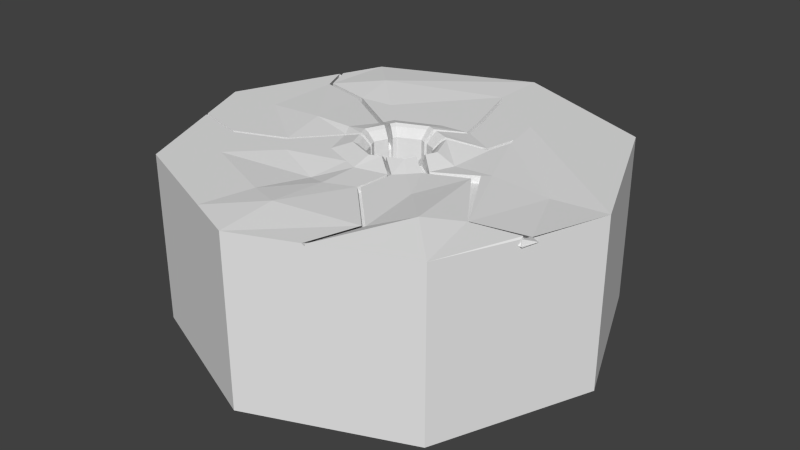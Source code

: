 # Source: hole2.blend  (saved by Blender 2.75.0; exported with 4.5.12 LTS)
import bpy
from mathutils import Matrix  # noqa: F401  (used for matrix-valued properties, if any)

bpy.ops.wm.read_factory_settings(use_empty=True)
scene = bpy.context.scene
scene.name = 'Scene'

# ---- collections
col_collection_1 = bpy.data.collections.new('Collection 1'); scene.collection.children.link(col_collection_1)

# ---- world
world_world = bpy.data.worlds.new('World'); scene.world = world_world
world_world.color = (0.05088, 0.05088, 0.05088)
world_world.use_sun_shadow = False
world_world.sun_shadow_jitter_overblur = 0.0
world_world.cycles.sampling_method = 'MANUAL'
world_world.cycles.sample_map_resolution = 256

# ---- meshes
me_cylinder = bpy.data.meshes.new('Cylinder')
me_cylinder.from_pydata([(0.0, 1.0, -0.6523), (0.0002165, 0.1775, 0.1424), (0.7071, 0.7071, -0.6523), (0.09892, 0.1171, -0.4074), (1.0, -4.371e-08, -0.6523), (0.177, 0.0006612, 0.1424), (0.7071, -0.7071, -0.6523), (0.1253, -0.1244, 0.1424), (-8.742e-08, -1.0, -0.6523), (0.0002164, -0.1762, 0.1424), (-0.7071, -0.7071, -0.6523), (-0.1248, -0.1244, 0.1424), (-1.0, 1.192e-08, -0.6523), (-0.1766, 0.0006612, 0.1424), (-0.7071, 0.7071, -0.6523), (-0.1248, 0.1257, 0.1424), (0.7071, 0.7071, 0.1275), (0.0, 1.0, 0.1275), (1.0, -4.371e-08, 0.1275), (0.7071, -0.7071, 0.1275), (-8.742e-08, -1.0, 0.1275), (-0.7071, -0.7071, 0.1275), (-1.0, 1.192e-08, 0.1275), (-0.7071, 0.7071, 0.1275), (0.1129, 0.103, 0.07619), (0.0002165, 0.1965, 0.1523), (0.1961, 0.0006611, 0.1523), (0.1387, -0.1378, 0.1523), (0.0002165, -0.1952, 0.1523), (-0.1383, -0.1378, 0.1523), (-0.1957, 0.0006612, 0.1523), (-0.1383, 0.1392, 0.1523), (0.09892, 0.1171, 0.07619), (2.119e-08, 0.1423, 0.1066), (0.1423, -2.488e-08, 0.1066), (0.1006, -0.1006, 0.1066), (-5.738e-08, -0.1423, 0.1066), (-0.1006, -0.1006, 0.1066), (-0.1423, -1.782e-08, 0.1066), (-0.1006, 0.1006, 0.1066), (0.1145, 0.1327, 0.09715), (2.119e-08, 0.1423, -0.377), (0.1423, -2.488e-08, -0.377), (0.1006, -0.1006, -0.377), (-5.738e-08, -0.1423, -0.377), (-0.1006, -0.1006, -0.377), (-0.1423, -1.782e-08, -0.377), (-0.1006, 0.1006, -0.377), (0.0, 0.2857, 0.1275), (0.1285, 0.1186, 0.09715), (0.2857, -3.219e-08, 0.115), (0.202, -0.202, 0.1275), (-2.982e-08, -0.2857, 0.1275), (-0.202, -0.202, 0.1275), (-0.2857, 1.192e-08, 0.1396), (-0.202, 0.202, 0.1275), (-0.7915, 0.5033, -0.6523), (-0.123, 0.08811, 0.04701), (-0.2451, 0.1394, 0.06797), (-0.2364, 0.1603, 0.06797), (-0.1404, 0.09922, 0.06797), (-0.1491, 0.07836, 0.06797), (-0.802, 0.5195, 0.06797), (0.1172, 0.1073, 0.08888), (0.4698, -3.516e-08, 0.1275), (0.3322, -0.3322, 0.1275), (-4.466e-08, -0.4698, 0.1275), (-0.3322, -0.3322, 0.1275), (-0.4698, 1.192e-08, 0.1405), (-0.3322, 0.3322, 0.1275), (0.0, 0.4698, 0.1275), (-0.8091, 0.5022, 0.06797), (-0.8862, -0.2747, -0.6523), (-0.1526, -0.05649, 0.08703), (-0.4216, -0.2552, 0.08703), (-0.4283, -0.241, 0.08703), (-0.2671, -0.05493, 0.08703), (-0.2605, -0.0693, 0.08703), (-0.9002, -0.269, 0.08703), (-0.8943, -0.2835, 0.08703), (-0.2198, -0.9089, -0.6523), (-0.2198, -0.9089, 0.1275), (-0.04285, -0.1774, 0.1523), (-0.03866, -0.1601, 0.1424), (-0.03129, -0.1294, 0.1066), (-0.03129, -0.1294, -0.377), (-0.06281, -0.2597, 0.1275), (-0.1033, -0.427, 0.1028), (0.2998, -0.8758, -0.6523), (0.2294, 0.905, -0.6523), (0.2294, 0.905, 0.1275), (0.1032, 0.1214, 0.08888), (0.04838, 0.6739, 0.09715), (0.008201, 0.7489, 0.09715), (0.0459, 0.6869, 0.09715), (0.3475, 0.3274, 0.09715), (0.3316, 0.3481, 0.09715), (0.2994, 0.5208, 0.1275), (0.7366, -3.946e-08, 0.1102), (0.5208, -0.5208, 0.1663), (-6.618e-08, -0.7366, 0.1483), (-0.5208, -0.5208, 0.1275), (-0.7366, 1.192e-08, 0.1275), (-0.5208, 0.5208, 0.1501), (-0.8062, 0.5093, 0.05698), (0.0, 0.7366, 0.1275), (-0.8962, -0.2788, 0.07647), (-0.1619, -0.6695, 0.1275), (0.3372, 0.3628, 0.09715), (0.303, -0.8745, 0.1275), (0.2892, -0.8802, 0.1275), (0.2998, -0.8758, 0.1161), (0.06787, -0.1672, 0.1523), (0.05, -0.1746, 0.1523), (0.04429, -0.1579, 0.1424), (0.06216, -0.1505, 0.1424), (0.03516, -0.1277, 0.1066), (0.05016, -0.1215, 0.1066), (0.03516, -0.1277, -0.377), (0.05016, -0.1215, -0.377), (0.1605, -0.2448, 0.1275), (0.1466, -0.2522, 0.1275), (0.132, -0.4151, 0.1275), (0.1457, -0.4094, 0.1275), (0.3753, -0.6419, 0.1275), (0.3615, -0.6476, 0.1275), (0.2794, -0.8048, 0.09349), (0.2821, -0.8037, 0.1032), (0.2704, -0.8086, 0.1032), (0.1606, -0.267, 0.1032), (0.1488, -0.2732, 0.1032), (0.1364, -0.4121, 0.1032), (0.1481, -0.4073, 0.1032), (0.07224, -0.1783, 0.1032), (0.05946, -0.1836, 0.1032), (0.05382, -0.1672, 0.08535), (0.0666, -0.1619, 0.08535), (0.0666, -0.1619, -0.3269), (0.05382, -0.1672, -0.3269), (0.05537, -0.1717, 0.09617), (0.06815, -0.1664, 0.09617), (0.3438, -0.6055, 0.1032), (0.332, -0.6103, 0.1032), (-0.8843, -0.2793, 0.1275), (-0.8903, -0.2649, 0.1275), (-0.8862, -0.2747, 0.117), (-0.1698, -0.06175, 0.1523), (-0.1769, -0.04453, 0.1523), (-0.1601, -0.0393, 0.1424), (-0.1529, -0.05651, 0.1424), (-0.1291, -0.03187, 0.1066), (-0.1231, -0.04631, 0.1066), (-0.1291, -0.03187, -0.377), (-0.1231, -0.04631, -0.377), (-0.2506, -0.06518, 0.1275), (-0.2572, -0.0508, 0.1275), (-0.4184, -0.2369, 0.1275), (-0.4116, -0.2511, 0.1275), (-0.649, -0.3448, 0.1275), (-0.655, -0.3303, 0.1275), (-0.1586, -0.04205, 0.08703), (-0.1391, -0.03599, 0.06606), (-0.1331, -0.05043, 0.06606), (-0.1331, -0.05043, -0.4175), (-0.1391, -0.03599, -0.4175), (-0.1445, -0.03766, 0.07875), (-0.1385, -0.0521, 0.07875), (-0.6589, -0.3489, 0.08703), (-0.665, -0.3344, 0.08703), (-0.7945, 0.4962, 0.1275), (-0.7873, 0.5134, 0.1275), (-0.7915, 0.5033, 0.1166), (-0.16, 0.08681, 0.1523), (-0.1497, 0.1117, 0.1523), (-0.1346, 0.1021, 0.1424), (-0.1449, 0.07723, 0.1424), (-0.1083, 0.08205, 0.1066), (-0.117, 0.06119, 0.1066), (-0.1083, 0.08205, -0.377), (-0.117, 0.06119, -0.377), (-0.2218, 0.1542, 0.1275), (-0.2304, 0.1333, 0.1275), (-0.4905, 0.3176, 0.1275), (-0.5074, 0.3018, 0.1275), (-0.7339, 0.357, 0.1275), (-0.7272, 0.3753, 0.1275), (-0.1316, 0.06726, 0.04701), (-0.1316, 0.06726, -0.4366), (-0.123, 0.08811, -0.4366), (-0.1278, 0.09117, 0.0597), (-0.1364, 0.07031, 0.0597), (-0.7485, 0.3631, 0.06797), (-0.7418, 0.3814, 0.06797), (-0.5051, 0.3237, 0.06797), (-0.522, 0.3078, 0.06797), (0.1134, 0.1306, 0.1424), (0.1301, 0.1139, 0.1424), (0.1436, 0.1274, 0.1523), (0.1269, 0.1441, 0.1523), (0.09072, 0.1047, 0.1066), (0.1047, 0.09072, 0.1066), (0.1047, 0.09072, -0.377), (0.09072, 0.1047, -0.377), (0.3149, 0.1943, 0.1275), (0.2973, 0.2067, 0.1275), (0.3234, 0.3358, 0.1275), (0.3393, 0.3151, 0.1275), (0.329, 0.3505, 0.1275), (0.03357, 0.1827, 0.1523), (0.05673, 0.1731, 0.1523), (0.05236, 0.1559, 0.1424), (0.0292, 0.1655, 0.1424), (0.04236, 0.1248, 0.1066), (0.02293, 0.1328, 0.1066), (0.04236, 0.1248, -0.377), (0.02293, 0.1328, -0.377), (0.1274, 0.2928, 0.1275), (0.1495, 0.2885, 0.1275), (0.1164, 0.4216, 0.1275), (0.09296, 0.4313, 0.1275), (0.0, 0.7366, 0.1275), (0.04018, 0.6616, 0.1275), (0.0377, 0.6745, 0.1275), (0.1129, 0.103, -0.4074), (0.3231, 0.2066, 0.09715), (0.3055, 0.2191, 0.09715), (0.1356, 0.3051, 0.09715), (0.1577, 0.3008, 0.09715), (0.1246, 0.4339, 0.09715), (0.1012, 0.4436, 0.09715), (0.03619, 0.1651, 0.09715), (0.05562, 0.1571, 0.09715), (0.05056, 0.1371, 0.07619), (0.03113, 0.1451, 0.07619), (0.03113, 0.1451, -0.4074), (0.05056, 0.1371, -0.4074), (0.05195, 0.1426, 0.08888), (0.03252, 0.1506, 0.08888), (0.8513, -0.3589, -0.6523), (0.2559, -0.1214, 0.08997), (0.6508, -0.3558, 0.1038), (0.628, -0.4245, 0.1097), (0.4042, -0.07663, 0.09695), (0.4435, -0.03315, 0.09695), (0.8563, -0.3685, 0.09695), (0.8854, -0.2981, 0.09695), (0.8586, -0.3629, 0.09091), (0.8782, -0.3295, 0.1275), (0.849, -0.3442, 0.1275), (0.8513, -0.3589, 0.1215), (0.1749, -0.0504, 0.1523), (0.159, -0.08887, 0.1523), (0.1428, -0.08203, 0.1424), (0.1587, -0.04357, 0.1424), (0.1145, -0.06721, 0.1066), (0.1278, -0.03494, 0.1066), (0.1145, -0.06721, -0.377), (0.1278, -0.03494, -0.377), (0.2486, -0.1173, 0.1206), (0.2344, -0.1489, 0.1227), (0.4363, -0.02913, 0.1275), (0.4221, -0.07326, 0.1275), (0.6458, -0.4009, 0.1403), (0.6435, -0.3873, 0.1344), (0.2416, -0.1529, 0.0921), (0.1539, -0.04688, 0.09695), (0.1405, -0.07916, 0.09695), (0.1217, -0.07124, 0.07599), (0.1351, -0.03896, 0.07599), (0.1351, -0.03896, -0.4076), (0.1217, -0.07124, -0.4076), (0.1269, -0.07342, 0.08868), (0.1403, -0.04114, 0.08868)], [], [(89, 90, 16, 2), (2, 16, 18, 4), (262, 99, 19, 248), (125, 100, 20, 110), (80, 81, 21, 10), (159, 102, 22, 144), (1, 15, 39, 33), (14, 23, 17, 0), (185, 103, 23, 170), (0, 89, 2, 4, 238, 6, 88, 8, 80, 10, 72, 12, 56, 14), (96, 95, 108), (97, 98, 18, 16), (4, 18, 247, 249, 238), (6, 19, 109, 111, 88), (107, 101, 21, 81), (10, 21, 143, 145, 72), (12, 22, 169, 171, 56), (103, 105, 17, 23), (5, 196, 200, 34), (210, 195, 198, 209), (253, 5, 34, 255), (115, 7, 35, 117), (83, 11, 29, 82), (149, 11, 37, 151), (175, 13, 38, 177), (15, 1, 25, 31), (84, 36, 44, 85), (13, 148, 150, 38), (9, 114, 116, 36), (195, 210, 212, 199), (15, 174, 176, 39), (83, 9, 36, 84), (7, 252, 254, 35), (213, 33, 41, 215), (121, 52, 66, 122), (35, 254, 256, 43), (48, 216, 219, 70), (33, 39, 47, 41), (38, 150, 152, 46), (36, 116, 118, 44), (199, 212, 214, 202), (39, 176, 178, 47), (31, 25, 48, 55), (30, 172, 181, 54), (29, 146, 154, 53), (82, 29, 53, 86), (27, 112, 120, 51), (26, 250, 258, 50), (209, 198, 204, 217), (34, 200, 201, 42), (174, 15, 31, 173), (203, 50, 64, 206), (177, 38, 46, 179), (173, 31, 55, 180), (56, 171, 170, 23, 14), (13, 175, 172, 30), (182, 69, 103, 185), (55, 48, 70, 69), (54, 181, 183, 68), (53, 154, 157, 67), (86, 53, 67, 87), (51, 120, 123, 65), (50, 258, 260, 64), (217, 204, 205, 218), (207, 206, 64, 98, 97), (156, 68, 102, 159), (148, 13, 30, 147), (180, 55, 69, 182), (151, 37, 45, 153), (147, 30, 54, 155), (72, 145, 144, 22, 12), (11, 149, 146, 29), (52, 86, 87, 66), (28, 82, 86, 52), (11, 83, 84, 37), (37, 84, 85, 45), (9, 83, 82, 28), (100, 107, 81, 20), (8, 20, 81, 80), (122, 66, 100, 125), (114, 9, 28, 113), (155, 54, 68, 156), (117, 35, 43, 119), (113, 28, 52, 121), (88, 111, 110, 20, 8), (7, 115, 112, 27), (70, 219, 220, 105), (211, 1, 33, 213), (259, 51, 65, 261), (197, 26, 50, 203), (25, 208, 216, 48), (222, 221, 97, 16, 90), (0, 17, 90, 89), (105, 220, 222, 90, 17), (66, 87, 107, 100), (79, 78, 106), (71, 62, 104), (69, 70, 105, 103), (68, 183, 184, 102), (67, 157, 158, 101), (87, 67, 101, 107), (65, 123, 124, 99), (64, 260, 263, 98), (218, 205, 207, 97, 221), (1, 211, 208, 25), (109, 124, 141, 127), (123, 120, 129, 132), (118, 116, 135, 138), (125, 110, 128, 142), (119, 118, 138, 137), (121, 122, 131, 130), (117, 119, 137, 136), (112, 115, 140, 133), (99, 124, 109, 19), (127, 128, 126), (130, 131, 132, 129), (134, 130, 129, 133), (136, 137, 138, 135), (140, 136, 135, 139), (139, 134, 133, 140), (142, 128, 127, 141), (131, 142, 141, 132), (122, 125, 142, 131), (111, 109, 127, 126), (115, 117, 136, 140), (113, 121, 130, 134), (124, 123, 132, 141), (116, 114, 139, 135), (120, 112, 133, 129), (110, 111, 126, 128), (114, 113, 134, 139), (152, 150, 161, 164), (159, 144, 78, 168), (153, 152, 164, 163), (155, 156, 75, 76), (151, 153, 163, 162), (146, 149, 166, 73), (148, 147, 160, 165), (144, 145, 106, 78), (101, 158, 143, 21), (76, 75, 74, 77), (160, 76, 77, 73), (162, 163, 164, 161), (166, 162, 161, 165), (165, 160, 73, 166), (168, 78, 79, 167), (75, 168, 167, 74), (157, 154, 77, 74), (143, 158, 167, 79), (156, 159, 168, 75), (145, 143, 79, 106), (149, 151, 162, 166), (147, 155, 76, 160), (158, 157, 74, 167), (150, 148, 165, 161), (154, 146, 73, 77), (174, 173, 60, 189), (183, 181, 58, 194), (181, 172, 61, 58), (176, 174, 189, 57), (175, 177, 186, 190), (180, 182, 193, 59), (173, 180, 59, 60), (169, 184, 191, 71), (102, 184, 169, 22), (60, 59, 58, 61), (186, 187, 188, 57), (190, 186, 57, 189), (189, 60, 61, 190), (192, 62, 71, 191), (59, 193, 194, 58), (193, 192, 191, 194), (182, 185, 192, 193), (171, 169, 71, 104), (172, 175, 190, 61), (177, 179, 187, 186), (184, 183, 194, 191), (179, 178, 188, 187), (170, 171, 104, 62), (185, 170, 62, 192), (178, 176, 57, 188), (195, 199, 32, 91), (208, 211, 237, 230), (198, 195, 91, 40), (217, 218, 228, 227), (210, 209, 231, 236), (212, 210, 236, 232), (196, 197, 49, 63), (205, 204, 225, 96), (211, 213, 233, 237), (203, 206, 95, 224), (221, 222, 94, 92), (204, 198, 40, 225), (214, 212, 232, 235), (196, 5, 26, 197), (93, 92, 94), (63, 49, 40, 91), (91, 32, 24, 63), (223, 24, 32, 3), (49, 224, 225, 40), (224, 95, 96, 225), (227, 228, 229, 226), (231, 227, 226, 230), (233, 234, 235, 232), (237, 233, 232, 236), (236, 231, 230, 237), (228, 92, 93, 229), (218, 221, 92, 228), (219, 216, 226, 229), (220, 219, 229, 93), (200, 196, 63, 24), (209, 217, 227, 231), (202, 201, 223, 3), (207, 205, 96, 108), (216, 208, 230, 226), (201, 200, 24, 223), (199, 202, 3, 32), (206, 207, 108, 95), (213, 215, 234, 233), (197, 203, 224, 49), (222, 220, 93, 94), (215, 214, 235, 234), (245, 244, 246), (261, 65, 99, 262), (252, 7, 27, 251), (201, 202, 214, 215, 41, 47, 178, 179, 46, 152, 153, 45, 85, 44, 118, 119, 43, 256, 257, 42), (255, 34, 42, 257), (251, 27, 51, 259), (238, 249, 248, 19, 6), (5, 253, 250, 26), (263, 260, 243, 240), (252, 251, 266, 271), (258, 250, 265, 239), (254, 252, 271, 267), (261, 262, 241, 242), (251, 259, 264, 266), (253, 255, 268, 272), (248, 249, 246, 244), (98, 263, 247, 18), (242, 241, 240, 243), (264, 242, 243, 239), (266, 264, 239, 265), (268, 269, 270, 267), (272, 268, 267, 271), (271, 266, 265, 272), (241, 244, 245, 240), (250, 253, 272, 265), (255, 257, 269, 268), (262, 248, 244, 241), (249, 247, 245, 246), (257, 256, 270, 269), (259, 261, 242, 264), (247, 263, 240, 245), (256, 254, 267, 270), (260, 258, 239, 243)])
_uv = me_cylinder.uv_layers.new(name='UVMap')
_uv.uv.foreach_set('vector', [0.6147, 0.1738, 0.6147, 0.5638, 0.8536, 0.5638, 0.8536, 0.1738, 0.8536, 0.1738, 0.8536, 0.5638, 0.5, 0.5638, 0.5, 0.1738, 0.8229, 0.2996, 0.7604, 0.2396, 0.8536, 0.1464, 0.9245, 0.3279, 0.6808, 0.1762, 0.5, 0.1317, 0.5, 0.0, 0.6446, 0.0599, 0.3901, 0.1738, 0.3901, 0.5638, 0.1464, 0.5638, 0.1464, 0.1738, 0.1725, 0.3348, 0.1317, 0.5, 0.0, 0.5, 0.05487, 0.3675, 0.5, 0.5596, 0.4475, 0.5596, 0.4497, 0.5533, 0.5, 0.5533, 0.1464, 0.1738, 0.1464, 0.5638, 0.5, 0.5638, 0.5, 0.1738, 0.1364, 0.6877, 0.2396, 0.7604, 0.1464, 0.8536, 0.1063, 0.7567, 0.5, 0.0, 0.6147, -0.04751, 0.8536, -0.1464, 1.0, -0.5, 0.9257, -0.6794, 0.8536, -0.8536, 0.6499, -0.9379, 0.5, -1.0, 0.3901, -0.9545, 0.1464, -0.8536, 0.05688, -0.6373, 0.0, -0.5, 0.1042, -0.2484, 0.1464, -0.1464, 0.6658, 0.6741, 0.6737, 0.6637, 0.6686, 0.6814, 0.6497, 0.7604, 0.8683, 0.5, 1.0, 0.5, 0.8536, 0.8536, 0.5, 0.1738, 0.5, 0.5638, 0.3352, 0.5638, 0.3206, 0.5608, 0.3206, 0.1738, 0.8536, 0.1738, 0.8536, 0.5638, 0.6515, 0.5638, 0.6499, 0.5581, 0.6499, 0.1738, 0.419, 0.1653, 0.2396, 0.2396, 0.1464, 0.1464, 0.3901, 0.04553, 0.1464, 0.1738, 0.1464, 0.5638, 0.3603, 0.5638, 0.3627, 0.5585, 0.3627, 0.1738, 0.5, 0.1738, 0.5, 0.5638, 0.7481, 0.5638, 0.7516, 0.5583, 0.7516, 0.1738, 0.2396, 0.7604, 0.5, 0.8683, 0.5, 1.0, 0.1464, 0.8536, 0.5, 0.5596, 0.5475, 0.5596, 0.5454, 0.5533, 0.5, 0.5533, 0.5219, 0.5651, 0.5475, 0.5545, 0.5532, 0.5602, 0.5237, 0.5724, 0.4814, 0.5596, 0.5, 0.5596, 0.5, 0.5533, 0.4825, 0.5533, 0.526, 0.5596, 0.5525, 0.5596, 0.5503, 0.5533, 0.5251, 0.5533, 0.4837, 0.4326, 0.4475, 0.4475, 0.4419, 0.4419, 0.4819, 0.4253, 0.476, 0.5596, 0.4475, 0.5596, 0.4497, 0.5533, 0.4768, 0.5533, 0.5321, 0.5596, 0.5, 0.5596, 0.5, 0.5533, 0.5306, 0.5533, 0.4475, 0.5525, 0.5, 0.5742, 0.5, 0.5822, 0.4419, 0.5581, 0.4844, 0.5533, 0.5, 0.5533, 0.5, 0.3115, 0.4844, 0.3115, 0.5, 0.5596, 0.4832, 0.5596, 0.4841, 0.5533, 0.5, 0.5533, 0.5, 0.5596, 0.5185, 0.5596, 0.5176, 0.5533, 0.5, 0.5533, 0.5475, 0.5596, 0.5219, 0.5596, 0.5212, 0.5533, 0.5454, 0.5533, 0.5525, 0.5596, 0.5426, 0.5596, 0.541, 0.5533, 0.5503, 0.5533, 0.4837, 0.5596, 0.5, 0.5596, 0.5, 0.5533, 0.4844, 0.5533, 0.4475, 0.5596, 0.4653, 0.5596, 0.4664, 0.5533, 0.4497, 0.5533, 0.5115, 0.5533, 0.5, 0.5533, 0.5, 0.3115, 0.5115, 0.3115, 0.5733, 0.3739, 0.5, 0.3572, 0.5, 0.2651, 0.566, 0.2925, 0.4497, 0.5533, 0.4664, 0.5533, 0.4664, 0.3115, 0.4497, 0.3115, 0.5, 0.6428, 0.5637, 0.6464, 0.5465, 0.7156, 0.5, 0.7349, 0.5, 0.5533, 0.4497, 0.5533, 0.4497, 0.3115, 0.5, 0.3115, 0.5, 0.5533, 0.4841, 0.5533, 0.4841, 0.3115, 0.5, 0.3115, 0.5, 0.5533, 0.5176, 0.5533, 0.5176, 0.3115, 0.5, 0.3115, 0.5454, 0.5533, 0.5212, 0.5533, 0.5212, 0.3115, 0.5454, 0.3115, 0.5503, 0.5533, 0.541, 0.5533, 0.541, 0.3115, 0.5503, 0.3115, 0.4419, 0.5581, 0.5, 0.5822, 0.5, 0.6428, 0.399, 0.601, 0.4178, 0.5, 0.4328, 0.5361, 0.3848, 0.5667, 0.3572, 0.5, 0.4419, 0.4419, 0.4287, 0.4738, 0.3747, 0.4674, 0.399, 0.399, 0.4819, 0.4253, 0.4419, 0.4419, 0.399, 0.399, 0.4686, 0.3702, 0.5581, 0.4419, 0.5284, 0.4296, 0.5802, 0.3776, 0.601, 0.399, 0.5822, 0.5, 0.5733, 0.4786, 0.6243, 0.4413, 0.6428, 0.5, 0.5237, 0.5724, 0.5532, 0.5602, 0.6487, 0.6034, 0.5748, 0.6443, 0.5, 0.5533, 0.5454, 0.5533, 0.5454, 0.3115, 0.5, 0.3115, 0.4434, 0.5426, 0.4475, 0.5525, 0.4419, 0.5581, 0.4371, 0.5466, 0.6574, 0.5972, 0.6428, 0.5, 0.7349, 0.5, 0.6696, 0.6575, 0.5306, 0.5533, 0.5, 0.5533, 0.5, 0.3115, 0.5306, 0.3115, 0.4371, 0.5466, 0.4419, 0.5581, 0.399, 0.601, 0.3891, 0.5771, 0.7516, 0.1738, 0.7516, 0.5583, 0.7567, 0.5638, 0.8536, 0.5638, 0.8536, 0.1738, 0.4258, 0.5, 0.4391, 0.5321, 0.4328, 0.5361, 0.4178, 0.5, 0.2548, 0.6588, 0.3339, 0.6661, 0.2396, 0.7604, 0.1364, 0.6877, 0.399, 0.601, 0.5, 0.6428, 0.5, 0.7349, 0.3339, 0.6661, 0.3572, 0.5, 0.3848, 0.5667, 0.2463, 0.6509, 0.2651, 0.5, 0.399, 0.399, 0.3747, 0.4674, 0.2942, 0.3745, 0.3339, 0.3339, 0.4686, 0.3702, 0.399, 0.399, 0.3339, 0.3339, 0.4484, 0.2865, 0.601, 0.399, 0.5802, 0.3776, 0.5729, 0.2953, 0.6661, 0.3339, 0.6428, 0.5, 0.6243, 0.4413, 0.7181, 0.4854, 0.7349, 0.5, 0.5748, 0.6443, 0.6487, 0.6034, 0.6617, 0.6679, 0.5582, 0.7108, 0.6645, 0.6752, 0.6696, 0.6575, 0.7349, 0.5, 0.8683, 0.5, 0.6497, 0.7604, 0.2908, 0.3815, 0.2651, 0.5, 0.1317, 0.5, 0.1725, 0.3348, 0.4328, 0.4832, 0.4258, 0.5, 0.4178, 0.5, 0.4257, 0.481, 0.3891, 0.5771, 0.399, 0.601, 0.3339, 0.6661, 0.2548, 0.6588, 0.4768, 0.5533, 0.4497, 0.5533, 0.4497, 0.3115, 0.4768, 0.3115, 0.4257, 0.481, 0.4178, 0.5, 0.3572, 0.5, 0.3714, 0.4746, 0.3627, 0.1738, 0.3627, 0.5585, 0.3675, 0.5638, 0.5, 0.5638, 0.5, 0.1738, 0.4475, 0.4475, 0.4357, 0.476, 0.4287, 0.4738, 0.4419, 0.4419, 0.5, 0.3572, 0.4686, 0.3702, 0.4484, 0.2865, 0.5, 0.2651, 0.5, 0.4178, 0.4819, 0.4253, 0.4686, 0.3702, 0.5, 0.3572, 0.4475, 0.5596, 0.4837, 0.5596, 0.4844, 0.5533, 0.4497, 0.5533, 0.4497, 0.5533, 0.4844, 0.5533, 0.4844, 0.3115, 0.4497, 0.3115, 0.5, 0.4258, 0.4837, 0.4326, 0.4819, 0.4253, 0.5, 0.4178, 0.5, 0.1317, 0.419, 0.1653, 0.3901, 0.04553, 0.5, 0.0, 0.5, 0.1738, 0.5, 0.5638, 0.3901, 0.5638, 0.3901, 0.1738, 0.566, 0.2925, 0.5, 0.2651, 0.5, 0.1317, 0.6808, 0.1762, 0.5185, 0.4335, 0.5, 0.4258, 0.5, 0.4178, 0.5209, 0.4265, 0.3714, 0.4746, 0.3572, 0.5, 0.2651, 0.5, 0.2908, 0.3815, 0.5251, 0.5533, 0.5503, 0.5533, 0.5503, 0.3115, 0.5251, 0.3115, 0.5209, 0.4265, 0.5, 0.4178, 0.5, 0.3572, 0.5733, 0.3739, 0.6499, 0.1738, 0.6499, 0.5581, 0.6446, 0.5638, 0.5, 0.5638, 0.5, 0.1738, 0.5525, 0.4475, 0.526, 0.4366, 0.5284, 0.4296, 0.5581, 0.4419, 0.5, 0.7349, 0.5465, 0.7156, 0.5, 0.8683, 0.5, 0.8683, 0.5122, 0.5596, 0.5, 0.5596, 0.5, 0.5533, 0.5115, 0.5533, 0.6172, 0.4256, 0.601, 0.399, 0.6661, 0.3339, 0.711, 0.4634, 0.5602, 0.5532, 0.5822, 0.5, 0.6428, 0.5, 0.6574, 0.5972, 0.5, 0.5822, 0.514, 0.5764, 0.5637, 0.6464, 0.5, 0.6428, 0.5188, 0.8373, 0.5201, 0.8308, 0.6497, 0.7604, 0.8536, 0.8536, 0.6147, 0.9525, 0.5, 0.1738, 0.5, 0.5638, 0.6147, 0.5638, 0.6147, 0.1738, 0.5, 0.8683, 0.5, 0.8683, 0.5188, 0.8373, 0.6147, 0.9525, 0.5, 1.0, 0.5, 0.2651, 0.4484, 0.2865, 0.419, 0.1653, 0.5, 0.1317, 0.3583, 0.5435, 0.3655, 0.5435, 0.3606, 0.5382, 0.7511, 0.534, 0.7597, 0.534, 0.7547, 0.5285, 0.3339, 0.6661, 0.5, 0.7349, 0.5, 0.8683, 0.2396, 0.7604, 0.2651, 0.5, 0.2463, 0.6509, 0.1331, 0.6785, 0.1317, 0.5, 0.3339, 0.3339, 0.2942, 0.3745, 0.1755, 0.3276, 0.2396, 0.2396, 0.4484, 0.2865, 0.3339, 0.3339, 0.2396, 0.2396, 0.419, 0.1653, 0.6661, 0.3339, 0.5729, 0.2953, 0.6876, 0.179, 0.7604, 0.2396, 0.7349, 0.5, 0.7181, 0.4854, 0.8218, 0.3064, 0.8683, 0.5, 0.5582, 0.7108, 0.6617, 0.6679, 0.6645, 0.6752, 0.6497, 0.7604, 0.5201, 0.8308, 0.5, 0.5742, 0.5122, 0.5692, 0.514, 0.5764, 0.5, 0.5822, 0.6515, 0.06275, 0.6876, 0.179, 0.6719, 0.1973, 0.6411, 0.09815, 0.2953, 0.5638, 0.3776, 0.5638, 0.3665, 0.5516, 0.2964, 0.5516, 0.4361, 0.3115, 0.4361, 0.5533, 0.4164, 0.5427, 0.4164, 0.3366, 0.6808, 0.1762, 0.6446, 0.0599, 0.6352, 0.09571, 0.666, 0.1949, 0.5251, 0.3115, 0.5176, 0.3115, 0.5269, 0.3366, 0.5333, 0.3366, 0.3739, 0.5638, 0.2925, 0.5638, 0.2939, 0.5516, 0.3634, 0.5516, 0.4392, 0.5533, 0.4392, 0.3115, 0.4191, 0.3366, 0.4191, 0.5427, 0.4296, 0.5638, 0.4366, 0.5596, 0.4168, 0.5481, 0.4108, 0.5516, 0.7604, 0.2396, 0.6876, 0.179, 0.6515, 0.06275, 0.8536, 0.1464, 0.6411, 0.5516, 0.6352, 0.5516, 0.6397, 0.5467, 0.5744, 0.3634, 0.5682, 0.2939, 0.574, 0.2964, 0.5803, 0.3665, 0.5297, 0.4082, 0.5744, 0.3634, 0.5803, 0.3665, 0.5361, 0.4108, 0.5333, 0.5427, 0.5333, 0.3366, 0.5269, 0.3366, 0.5269, 0.5427, 0.5341, 0.5481, 0.5333, 0.5427, 0.5269, 0.5427, 0.5277, 0.5481, 0.5277, 0.4142, 0.5297, 0.4082, 0.5361, 0.4108, 0.5341, 0.4168, 0.666, 0.1949, 0.6352, 0.09571, 0.6411, 0.09815, 0.6719, 0.1973, 0.5682, 0.2939, 0.666, 0.1949, 0.6719, 0.1973, 0.574, 0.2964, 0.2925, 0.5638, 0.1762, 0.5638, 0.1949, 0.5516, 0.2939, 0.5516, 0.06208, 0.5581, 0.06275, 0.5638, 0.09815, 0.5516, 0.09758, 0.5467, 0.4366, 0.5596, 0.4392, 0.5533, 0.4191, 0.5427, 0.4168, 0.5481, 0.4265, 0.5638, 0.3739, 0.5638, 0.3634, 0.5516, 0.4082, 0.5516, 0.179, 0.5638, 0.2953, 0.5638, 0.2964, 0.5516, 0.1973, 0.5516, 0.4361, 0.5533, 0.4335, 0.5596, 0.4142, 0.5481, 0.4164, 0.5427, 0.3776, 0.5638, 0.4296, 0.5638, 0.4108, 0.5516, 0.3665, 0.5516, 0.6446, 0.0599, 0.6499, 0.06208, 0.6397, 0.09758, 0.6352, 0.09571, 0.4335, 0.5596, 0.4265, 0.5638, 0.4082, 0.5516, 0.4142, 0.5481, 0.4354, 0.3115, 0.4354, 0.5533, 0.4305, 0.533, 0.4305, 0.2912, 0.1725, 0.5638, 0.05487, 0.5638, 0.04989, 0.5435, 0.1675, 0.5435, 0.4768, 0.3115, 0.4841, 0.3115, 0.482, 0.2912, 0.4748, 0.2912, 0.4746, 0.5638, 0.3815, 0.5638, 0.3795, 0.5435, 0.4725, 0.5435, 0.4384, 0.5533, 0.4384, 0.3115, 0.4335, 0.2912, 0.4335, 0.533, 0.4287, 0.5638, 0.4357, 0.5596, 0.4308, 0.5394, 0.4237, 0.5435, 0.4328, 0.5596, 0.4257, 0.5638, 0.4207, 0.5435, 0.4278, 0.5394, 0.3675, 0.5638, 0.3627, 0.5585, 0.3606, 0.5382, 0.3655, 0.5435, 0.2396, 0.2396, 0.1755, 0.3276, 0.05785, 0.3603, 0.1464, 0.1464, 0.3664, 0.4725, 0.2858, 0.3795, 0.2892, 0.3724, 0.3697, 0.4653, 0.4207, 0.479, 0.3664, 0.4725, 0.3697, 0.4653, 0.4237, 0.4718, 0.4748, 0.533, 0.4748, 0.2912, 0.482, 0.2912, 0.482, 0.533, 0.4739, 0.5394, 0.4748, 0.533, 0.482, 0.533, 0.4812, 0.5394, 0.4278, 0.4812, 0.4207, 0.479, 0.4237, 0.4718, 0.4308, 0.4739, 0.1675, 0.3328, 0.04989, 0.3655, 0.05287, 0.3583, 0.1705, 0.3256, 0.2858, 0.3795, 0.1675, 0.3328, 0.1705, 0.3256, 0.2892, 0.3724, 0.3745, 0.5638, 0.4674, 0.5638, 0.4653, 0.5435, 0.3724, 0.5435, 0.05785, 0.5638, 0.1755, 0.5638, 0.1705, 0.5435, 0.05287, 0.5435, 0.2908, 0.5638, 0.1725, 0.5638, 0.1675, 0.5435, 0.2858, 0.5435, 0.3627, 0.5585, 0.3603, 0.5638, 0.3583, 0.5435, 0.3606, 0.5382, 0.4357, 0.5596, 0.4384, 0.5533, 0.4335, 0.533, 0.4308, 0.5394, 0.4257, 0.5638, 0.3714, 0.5638, 0.3664, 0.5435, 0.4207, 0.5435, 0.1755, 0.5638, 0.2942, 0.5638, 0.2892, 0.5435, 0.1705, 0.5435, 0.4354, 0.5533, 0.4328, 0.5596, 0.4278, 0.5394, 0.4305, 0.533, 0.3747, 0.5638, 0.4287, 0.5638, 0.4237, 0.5435, 0.3697, 0.5435, 0.4434, 0.5596, 0.4371, 0.5638, 0.4298, 0.534, 0.4361, 0.5298, 0.2463, 0.5638, 0.3848, 0.5638, 0.3775, 0.534, 0.239, 0.534, 0.3848, 0.5638, 0.4328, 0.5638, 0.4255, 0.534, 0.3775, 0.534, 0.4458, 0.5533, 0.4434, 0.5596, 0.4361, 0.5298, 0.4385, 0.5235, 0.4391, 0.5596, 0.4415, 0.5533, 0.4342, 0.5235, 0.4318, 0.5298, 0.3891, 0.5638, 0.2548, 0.5638, 0.2474, 0.534, 0.3818, 0.534, 0.4371, 0.5638, 0.3891, 0.5638, 0.3818, 0.534, 0.4298, 0.534, 0.7481, 0.5638, 0.6785, 0.5638, 0.6815, 0.534, 0.7511, 0.534, 0.1317, 0.5, 0.1331, 0.6785, 0.1028, 0.7481, 0.0, 0.5, 0.4298, 0.5496, 0.3818, 0.5801, 0.3775, 0.5697, 0.4255, 0.5392, 0.5336, 0.5235, 0.5336, 0.2817, 0.5441, 0.2817, 0.5441, 0.5235, 0.5352, 0.5298, 0.5336, 0.5235, 0.5441, 0.5235, 0.5456, 0.5298, 0.4361, 0.5456, 0.4298, 0.5496, 0.4255, 0.5392, 0.4318, 0.5352, 0.1291, 0.6907, 0.09902, 0.7597, 0.09544, 0.7511, 0.1257, 0.6815, 0.3818, 0.5801, 0.2474, 0.6618, 0.239, 0.6539, 0.3775, 0.5697, 0.2474, 0.6618, 0.1291, 0.6907, 0.1257, 0.6815, 0.239, 0.6539, 0.2548, 0.5638, 0.1364, 0.5638, 0.1291, 0.534, 0.2474, 0.534, 0.7516, 0.5583, 0.7481, 0.5638, 0.7511, 0.534, 0.7547, 0.5285, 0.4328, 0.5638, 0.4391, 0.5596, 0.4318, 0.5298, 0.4255, 0.534, 0.4415, 0.5533, 0.4415, 0.3115, 0.4342, 0.2817, 0.4342, 0.5235, 0.1331, 0.5638, 0.2463, 0.5638, 0.239, 0.534, 0.1257, 0.534, 0.5306, 0.3115, 0.541, 0.3115, 0.5441, 0.2817, 0.5336, 0.2817, 0.7567, 0.5638, 0.7516, 0.5583, 0.7547, 0.5285, 0.7597, 0.534, 0.6877, 0.5638, 0.7567, 0.5638, 0.7597, 0.534, 0.6907, 0.534, 0.4458, 0.3115, 0.4458, 0.5533, 0.4385, 0.5235, 0.4385, 0.2817, 0.5545, 0.5596, 0.5524, 0.5533, 0.5585, 0.5381, 0.5607, 0.5444, 0.5764, 0.5638, 0.5692, 0.5596, 0.5753, 0.5444, 0.5825, 0.5486, 0.5602, 0.5638, 0.5545, 0.5596, 0.5607, 0.5444, 0.5663, 0.5486, 0.6443, 0.5638, 0.7108, 0.5638, 0.7169, 0.5486, 0.6504, 0.5486, 0.5651, 0.5596, 0.5724, 0.5638, 0.5785, 0.5486, 0.5713, 0.5444, 0.5624, 0.5533, 0.5651, 0.5596, 0.5713, 0.5444, 0.5685, 0.5381, 0.5475, 0.5596, 0.5532, 0.5638, 0.5593, 0.5486, 0.5537, 0.5444, 0.6679, 0.5638, 0.6034, 0.5638, 0.6095, 0.5486, 0.6741, 0.5486, 0.5692, 0.5596, 0.5664, 0.5533, 0.5726, 0.5381, 0.5753, 0.5444, 0.5972, 0.5638, 0.6575, 0.5638, 0.6637, 0.5486, 0.6033, 0.5486, 0.8308, 0.5638, 0.8373, 0.5638, 0.8434, 0.5486, 0.837, 0.5486, 0.6487, 0.5638, 0.5532, 0.5638, 0.5573, 0.5486, 0.6528, 0.5486, 0.5624, 0.3115, 0.5624, 0.5533, 0.5685, 0.5381, 0.5685, 0.2963, 0.5545, 0.5475, 0.5742, 0.5, 0.5822, 0.5, 0.5602, 0.5532, 0.5041, 0.8744, 0.5242, 0.837, 0.5229, 0.8434, 0.5586, 0.5537, 0.5643, 0.5593, 0.5573, 0.5663, 0.5516, 0.5607, 0.5516, 0.5444, 0.5495, 0.5381, 0.5565, 0.5381, 0.5586, 0.5444, 0.5565, 0.2963, 0.5565, 0.5381, 0.5495, 0.5381, 0.5495, 0.2963, 0.5643, 0.5593, 0.6615, 0.6033, 0.6528, 0.6095, 0.5573, 0.5663, 0.6615, 0.6033, 0.6737, 0.6637, 0.6658, 0.6741, 0.6528, 0.6095, 0.5789, 0.6504, 0.5623, 0.7169, 0.5506, 0.7218, 0.5678, 0.6526, 0.5278, 0.5785, 0.5789, 0.6504, 0.5678, 0.6526, 0.5181, 0.5825, 0.5156, 0.5381, 0.5156, 0.2963, 0.5253, 0.2963, 0.5253, 0.5381, 0.5163, 0.5444, 0.5156, 0.5381, 0.5253, 0.5381, 0.526, 0.5444, 0.526, 0.5713, 0.5278, 0.5785, 0.5181, 0.5825, 0.5163, 0.5753, 0.5623, 0.7169, 0.5242, 0.837, 0.5041, 0.8744, 0.5506, 0.7218, 0.7108, 0.5638, 0.8308, 0.5638, 0.837, 0.5486, 0.7169, 0.5486, 0.7156, 0.5638, 0.6464, 0.5638, 0.6526, 0.5486, 0.7218, 0.5486, 0.8683, 0.5638, 0.7156, 0.5638, 0.7218, 0.5486, 0.8744, 0.5486, 0.5454, 0.5533, 0.5475, 0.5596, 0.5537, 0.5444, 0.5515, 0.5381, 0.5724, 0.5638, 0.6443, 0.5638, 0.6504, 0.5486, 0.5785, 0.5486, 0.5454, 0.3115, 0.5524, 0.3115, 0.5565, 0.2963, 0.5495, 0.2963, 0.6752, 0.5638, 0.6679, 0.5638, 0.6741, 0.5486, 0.6814, 0.5486, 0.6464, 0.5638, 0.5764, 0.5638, 0.5825, 0.5486, 0.6526, 0.5486, 0.5454, 0.3115, 0.5454, 0.5533, 0.5515, 0.5381, 0.5515, 0.2963, 0.5524, 0.5533, 0.5524, 0.3115, 0.5585, 0.2963, 0.5585, 0.5381, 0.6575, 0.5638, 0.6752, 0.5638, 0.6814, 0.5486, 0.6637, 0.5486, 0.5664, 0.5533, 0.5664, 0.3115, 0.5726, 0.2963, 0.5726, 0.5381, 0.5602, 0.5638, 0.6574, 0.5638, 0.6615, 0.5486, 0.5643, 0.5486, 0.8373, 0.5638, 0.8683, 0.5638, 0.8744, 0.5486, 0.8434, 0.5486, 0.5115, 0.3115, 0.5212, 0.3115, 0.5253, 0.2963, 0.5156, 0.2963, 0.351, 0.5485, 0.3158, 0.5485, 0.3185, 0.5455, 0.711, 0.4634, 0.6661, 0.3339, 0.7604, 0.2396, 0.8229, 0.2996, 0.5598, 0.4653, 0.5525, 0.4475, 0.5581, 0.4419, 0.5666, 0.4624, 0.5524, 0.5454, 0.5454, 0.5524, 0.5212, 0.5624, 0.5115, 0.5664, 0.5, 0.5712, 0.4497, 0.5503, 0.4458, 0.541, 0.4415, 0.5306, 0.4288, 0.5, 0.4354, 0.4841, 0.4384, 0.4768, 0.4497, 0.4497, 0.4844, 0.4353, 0.5, 0.4288, 0.5176, 0.4361, 0.5251, 0.4392, 0.5503, 0.4497, 0.5572, 0.4664, 0.5639, 0.4825, 0.5712, 0.5, 0.4825, 0.5533, 0.5, 0.5533, 0.5, 0.3115, 0.4825, 0.3115, 0.5666, 0.4624, 0.5581, 0.4419, 0.601, 0.399, 0.6172, 0.4256, 0.3206, 0.1738, 0.3206, 0.5608, 0.3279, 0.5638, 0.1464, 0.5638, 0.1464, 0.1738, 0.5742, 0.5, 0.5665, 0.4814, 0.5733, 0.4786, 0.5822, 0.5, 0.3064, 0.5672, 0.4854, 0.5638, 0.4834, 0.5485, 0.3221, 0.5519, 0.5598, 0.5596, 0.5666, 0.5638, 0.5703, 0.5485, 0.5635, 0.5443, 0.6243, 0.5603, 0.5733, 0.5638, 0.5769, 0.5485, 0.6279, 0.545, 0.5572, 0.5533, 0.5598, 0.5596, 0.5635, 0.5443, 0.5609, 0.538, 0.4634, 0.5638, 0.2996, 0.5702, 0.2878, 0.5549, 0.4617, 0.5485, 0.5666, 0.5638, 0.6172, 0.5613, 0.6208, 0.5461, 0.5703, 0.5485, 0.5665, 0.5596, 0.5639, 0.5533, 0.5675, 0.538, 0.5701, 0.5443, 0.3279, 0.5638, 0.3206, 0.5608, 0.3185, 0.5455, 0.3158, 0.5485, 0.8683, 0.5, 0.8218, 0.3064, 0.9391, 0.3352, 1.0, 0.5, 0.7021, 0.4617, 0.814, 0.2878, 0.8254, 0.3221, 0.7218, 0.4834, 0.6208, 0.4235, 0.7021, 0.4617, 0.7218, 0.4834, 0.6279, 0.4393, 0.5703, 0.4604, 0.6208, 0.4235, 0.6279, 0.4393, 0.5769, 0.4766, 0.4805, 0.538, 0.4805, 0.2962, 0.4644, 0.2962, 0.4644, 0.538, 0.4794, 0.5443, 0.4805, 0.538, 0.4644, 0.538, 0.4633, 0.5443, 0.5635, 0.4633, 0.5703, 0.4604, 0.5769, 0.4766, 0.5701, 0.4794, 0.814, 0.2878, 0.9281, 0.3158, 0.9427, 0.351, 0.8254, 0.3221, 0.5733, 0.5638, 0.5665, 0.5596, 0.5701, 0.5443, 0.5769, 0.5485, 0.5639, 0.5533, 0.5639, 0.3115, 0.5675, 0.2962, 0.5675, 0.538, 0.8229, 0.5702, 0.9245, 0.5638, 0.9281, 0.5485, 0.814, 0.5549, 0.3206, 0.5608, 0.3352, 0.5638, 0.351, 0.5485, 0.3185, 0.5455, 0.4825, 0.3115, 0.4664, 0.3115, 0.4644, 0.2962, 0.4805, 0.2962, 0.6172, 0.5613, 0.711, 0.5638, 0.7021, 0.5485, 0.6208, 0.5461, 0.9391, 0.5638, 0.8218, 0.5672, 0.8254, 0.5519, 0.9427, 0.5485, 0.5572, 0.3115, 0.5572, 0.5533, 0.5609, 0.538, 0.5609, 0.2962, 0.7181, 0.5638, 0.6243, 0.5603, 0.6279, 0.545, 0.7218, 0.5485])
me_cylinder.use_remesh_preserve_volume = False
me_cylinder.use_remesh_preserve_attributes = False
me_cylinder.use_mirror_vertex_groups = False
me_cylinder.update()

# ---- objects
ob_cylinder = bpy.data.objects.new('Cylinder', me_cylinder)

# ---- transforms, parenting, visibility, modifiers, constraints
ob_cylinder.location = (0.0, 0.0, 0.0)
ob_cylinder.scale = (3.402, 3.402, 3.402)
ob_cylinder.lineart.crease_threshold = 0.0

# ---- collection membership
col_collection_1.objects.link(ob_cylinder)

# ---- scene / render settings (as saved in the file)
scene.frame_start = 1; scene.frame_end = 250; scene.frame_set(1)
scene.render.engine = 'BLENDER_EEVEE_NEXT'
scene.render.resolution_percentage = 50
scene.render.dither_intensity = 0.0
scene.cycles.use_denoising = False
scene.cycles.samples = 10
scene.cycles.sampling_pattern = 'TABULATED_SOBOL'
scene.cycles.light_sampling_threshold = 0.0
scene.cycles.use_adaptive_sampling = False
scene.cycles.use_light_tree = False
scene.cycles.blur_glossy = 0.0
scene.cycles.pixel_filter_type = 'GAUSSIAN'
scene.cycles.sample_clamp_indirect = 0.0
scene.view_settings.view_transform = 'Standard'
bpy.context.view_layer.update()

# ---- added for rendering (the .blend has no active camera and no usable light): camera, sun
cam_auto = bpy.data.cameras.new('AutoCamera')
cam_auto.lens = 50.0
cam_auto.sensor_width = 36.0
cam_auto.clip_end = 1000.0
ob_auto_camera = bpy.data.objects.new('AutoCamera', cam_auto)
scene.collection.objects.link(ob_auto_camera)
ob_auto_camera.location = (9.26774, -11.1213, 6.5875)
ob_auto_camera.rotation_euler = (1.09748, -7.21219e-08, 0.694738)
scene.camera = ob_auto_camera
light_auto_sun = bpy.data.lights.new('AutoSun', 'SUN')
light_auto_sun.energy = 3.0
light_auto_sun.angle = 0.0523599
ob_auto_sun = bpy.data.objects.new('AutoSun', light_auto_sun)
scene.collection.objects.link(ob_auto_sun)
ob_auto_sun.rotation_euler = (0.872665, 0.174533, 0.523599)
bpy.context.view_layer.update()
